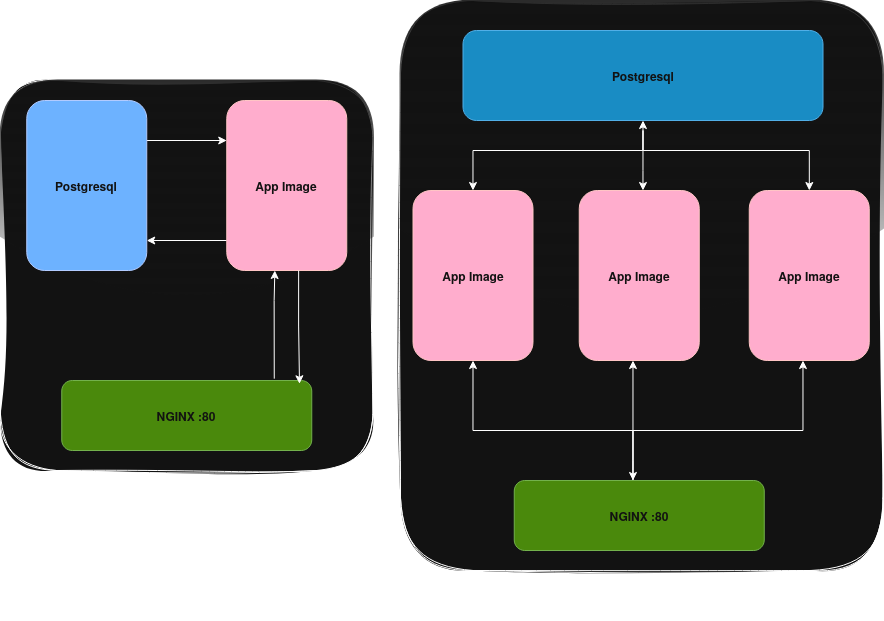

The diagram above was exported from draw.io. Its source (the exported page's mxGraphModel, read from the mxfile embedded in the PNG):
<mxGraphModel dx="1444" dy="1054" grid="1" gridSize="10" guides="1" tooltips="1" connect="1" arrows="1" fold="1" page="1" pageScale="1" pageWidth="850" pageHeight="1100" math="0" shadow="0">
  <root>
    <mxCell id="0" />
    <mxCell id="1" parent="0" />
    <mxCell id="wE-68HVBfjK6dFuggeit-7" parent="1" style="rounded=1;whiteSpace=wrap;html=1;glass=1;sketch=1;curveFitting=1;jiggle=2;" value="" vertex="1">
      <mxGeometry height="390" width="372.5" x="10" y="90" as="geometry" />
    </mxCell>
    <mxCell id="wE-68HVBfjK6dFuggeit-11" edge="1" parent="1" source="wE-68HVBfjK6dFuggeit-8" style="edgeStyle=orthogonalEdgeStyle;rounded=0;orthogonalLoop=1;jettySize=auto;html=1;" target="wE-68HVBfjK6dFuggeit-9">
      <mxGeometry relative="1" as="geometry">
        <Array as="points">
          <mxPoint x="202.5" y="150" />
          <mxPoint x="202.5" y="150" />
        </Array>
      </mxGeometry>
    </mxCell>
    <mxCell id="wE-68HVBfjK6dFuggeit-8" parent="1" style="rounded=1;whiteSpace=wrap;html=1;fillColor=#0050ef;fontColor=#ffffff;strokeColor=#001DBC;" value="&lt;b&gt;Postgresql&lt;/b&gt;" vertex="1">
      <mxGeometry height="170" width="120" x="36.25" y="110" as="geometry" />
    </mxCell>
    <mxCell id="wE-68HVBfjK6dFuggeit-15" edge="1" parent="1" style="edgeStyle=orthogonalEdgeStyle;rounded=0;orthogonalLoop=1;jettySize=auto;html=1;entryX=1;entryY=0.5;entryDx=0;entryDy=0;">
      <mxGeometry relative="1" as="geometry">
        <mxPoint x="236.25" y="250" as="sourcePoint" />
        <mxPoint x="156.25" y="250" as="targetPoint" />
      </mxGeometry>
    </mxCell>
    <mxCell id="wE-68HVBfjK6dFuggeit-9" parent="1" style="rounded=1;whiteSpace=wrap;html=1;fillColor=#a20025;fontColor=#ffffff;strokeColor=#6F0000;" value="&lt;b&gt;App Image&lt;/b&gt;" vertex="1">
      <mxGeometry height="170" width="120" x="236.25" y="110" as="geometry" />
    </mxCell>
    <mxCell id="wE-68HVBfjK6dFuggeit-18" edge="1" parent="1" source="wE-68HVBfjK6dFuggeit-10" style="edgeStyle=orthogonalEdgeStyle;rounded=0;orthogonalLoop=1;jettySize=auto;html=1;entryX=0;entryY=1;entryDx=0;entryDy=0;exitX=0.85;exitY=-0.026;exitDx=0;exitDy=0;exitPerimeter=0;">
      <mxGeometry relative="1" as="geometry">
        <Array as="points">
          <mxPoint x="283.5" y="310" />
        </Array>
        <mxPoint x="284.61857142857133" y="340" as="sourcePoint" />
        <mxPoint x="284.34" y="280" as="targetPoint" />
      </mxGeometry>
    </mxCell>
    <mxCell id="wE-68HVBfjK6dFuggeit-10" parent="1" style="rounded=1;whiteSpace=wrap;html=1;fillColor=#60a917;fontColor=#ffffff;strokeColor=#2D7600;" value="&lt;b&gt;NGINX :80&lt;/b&gt;" vertex="1">
      <mxGeometry height="70" width="250" x="71.25" y="390" as="geometry" />
    </mxCell>
    <mxCell id="wE-68HVBfjK6dFuggeit-17" edge="1" parent="1" style="edgeStyle=orthogonalEdgeStyle;rounded=0;orthogonalLoop=1;jettySize=auto;html=1;entryX=0.951;entryY=0.047;entryDx=0;entryDy=0;entryPerimeter=0;" target="wE-68HVBfjK6dFuggeit-10">
      <mxGeometry relative="1" as="geometry">
        <mxPoint x="308.13999999999993" y="280" as="sourcePoint" />
        <mxPoint x="307.59" y="340.69999999999993" as="targetPoint" />
      </mxGeometry>
    </mxCell>
    <mxCell id="wE-68HVBfjK6dFuggeit-19" parent="1" style="rounded=1;whiteSpace=wrap;html=1;glass=1;shadow=0;sketch=1;curveFitting=1;jiggle=2;" value="" vertex="1">
      <mxGeometry height="570" width="482.5" x="410" y="10" as="geometry" />
    </mxCell>
    <mxCell id="wE-68HVBfjK6dFuggeit-36" edge="1" parent="1" source="wE-68HVBfjK6dFuggeit-23" style="edgeStyle=orthogonalEdgeStyle;rounded=0;orthogonalLoop=1;jettySize=auto;html=1;entryX=0.5;entryY=1;entryDx=0;entryDy=0;startArrow=classic;startFill=1;" target="wE-68HVBfjK6dFuggeit-35">
      <mxGeometry relative="1" as="geometry">
        <Array as="points">
          <mxPoint x="482.5" y="160" />
          <mxPoint x="652.5" y="160" />
        </Array>
      </mxGeometry>
    </mxCell>
    <mxCell id="wE-68HVBfjK6dFuggeit-23" parent="1" style="rounded=1;whiteSpace=wrap;html=1;fillColor=#a20025;fontColor=#ffffff;strokeColor=#6F0000;" value="&lt;b&gt;App Image&lt;/b&gt;" vertex="1">
      <mxGeometry height="170" width="120" x="422.5" y="200" as="geometry" />
    </mxCell>
    <mxCell id="wE-68HVBfjK6dFuggeit-31" edge="1" parent="1" source="wE-68HVBfjK6dFuggeit-25" style="edgeStyle=orthogonalEdgeStyle;rounded=0;orthogonalLoop=1;jettySize=auto;html=1;entryX=0.5;entryY=1;entryDx=0;entryDy=0;" target="wE-68HVBfjK6dFuggeit-23">
      <mxGeometry relative="1" as="geometry">
        <Array as="points">
          <mxPoint x="642.5" y="440" />
          <mxPoint x="482.5" y="440" />
        </Array>
      </mxGeometry>
    </mxCell>
    <mxCell id="wE-68HVBfjK6dFuggeit-32" edge="1" parent="1" source="wE-68HVBfjK6dFuggeit-25" style="edgeStyle=orthogonalEdgeStyle;rounded=0;orthogonalLoop=1;jettySize=auto;html=1;" target="wE-68HVBfjK6dFuggeit-29">
      <mxGeometry relative="1" as="geometry">
        <Array as="points">
          <mxPoint x="642.5" y="470" />
          <mxPoint x="642.5" y="470" />
        </Array>
      </mxGeometry>
    </mxCell>
    <mxCell id="wE-68HVBfjK6dFuggeit-33" edge="1" parent="1" source="wE-68HVBfjK6dFuggeit-25" style="edgeStyle=orthogonalEdgeStyle;rounded=0;orthogonalLoop=1;jettySize=auto;html=1;startArrow=classic;startFill=1;" target="wE-68HVBfjK6dFuggeit-30">
      <mxGeometry relative="1" as="geometry">
        <Array as="points">
          <mxPoint x="642.5" y="440" />
          <mxPoint x="812.5" y="440" />
        </Array>
      </mxGeometry>
    </mxCell>
    <mxCell id="wE-68HVBfjK6dFuggeit-25" parent="1" style="rounded=1;whiteSpace=wrap;html=1;fillColor=#60a917;fontColor=#ffffff;strokeColor=#2D7600;" value="&lt;b&gt;NGINX :80&lt;/b&gt;" vertex="1">
      <mxGeometry height="70" width="250" x="523.75" y="490" as="geometry" />
    </mxCell>
    <mxCell id="wE-68HVBfjK6dFuggeit-37" edge="1" parent="1" source="wE-68HVBfjK6dFuggeit-29" style="edgeStyle=orthogonalEdgeStyle;rounded=0;orthogonalLoop=1;jettySize=auto;html=1;endArrow=none;endFill=0;startArrow=classic;startFill=1;">
      <mxGeometry relative="1" as="geometry">
        <Array as="points">
          <mxPoint x="652.5" y="180" />
          <mxPoint x="652.5" y="180" />
        </Array>
        <mxPoint x="652.5" y="140" as="targetPoint" />
      </mxGeometry>
    </mxCell>
    <mxCell id="wE-68HVBfjK6dFuggeit-29" parent="1" style="rounded=1;whiteSpace=wrap;html=1;fillColor=#a20025;fontColor=#ffffff;strokeColor=#6F0000;" value="&lt;b&gt;App Image&lt;/b&gt;" vertex="1">
      <mxGeometry height="170" width="120" x="588.75" y="200" as="geometry" />
    </mxCell>
    <mxCell id="wE-68HVBfjK6dFuggeit-38" edge="1" parent="1" source="wE-68HVBfjK6dFuggeit-30" style="edgeStyle=orthogonalEdgeStyle;rounded=0;orthogonalLoop=1;jettySize=auto;html=1;endArrow=none;endFill=0;startArrow=classic;startFill=1;">
      <mxGeometry relative="1" as="geometry">
        <Array as="points">
          <mxPoint x="818.5" y="160" />
          <mxPoint x="652.5" y="160" />
        </Array>
        <mxPoint x="652.5" y="140" as="targetPoint" />
      </mxGeometry>
    </mxCell>
    <mxCell id="wE-68HVBfjK6dFuggeit-30" parent="1" style="rounded=1;whiteSpace=wrap;html=1;fillColor=#a20025;fontColor=#ffffff;strokeColor=#6F0000;" value="&lt;b&gt;App Image&lt;/b&gt;" vertex="1">
      <mxGeometry height="170" width="120" x="758.75" y="200" as="geometry" />
    </mxCell>
    <mxCell id="wE-68HVBfjK6dFuggeit-35" parent="1" style="rounded=1;whiteSpace=wrap;html=1;fillColor=#1ba1e2;fontColor=#ffffff;strokeColor=#006EAF;" value="&lt;b&gt;Postgresql&lt;/b&gt;" vertex="1">
      <mxGeometry height="90" width="360" x="472.5" y="40" as="geometry" />
    </mxCell>
    <mxCell id="wE-68HVBfjK6dFuggeit-40" parent="1" style="text;html=1;whiteSpace=wrap;strokeColor=none;fillColor=none;align=center;verticalAlign=middle;rounded=0;" value="&lt;font style=&quot;font-size: 20px;&quot;&gt;1 ReplicaSet&lt;/font&gt;" vertex="1">
      <mxGeometry height="30" width="120" x="136.25" y="490" as="geometry" />
    </mxCell>
    <mxCell id="wE-68HVBfjK6dFuggeit-41" parent="1" style="text;html=1;whiteSpace=wrap;strokeColor=none;fillColor=none;align=center;verticalAlign=middle;rounded=0;" value="&lt;font style=&quot;font-size: 20px;&quot;&gt;Scaled 3 Replica&lt;/font&gt;" vertex="1">
      <mxGeometry height="30" width="184.37" x="559.06" y="600" as="geometry" />
    </mxCell>
  </root>
</mxGraphModel>